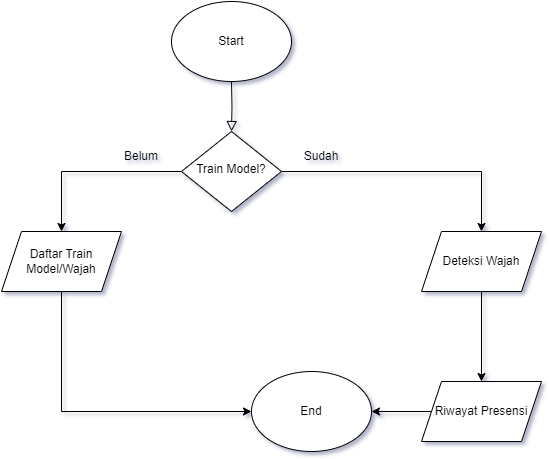

The diagram above was exported from draw.io. Its source (the exported page's mxGraphModel, read from the mxfile embedded in the PNG):
<mxGraphModel dx="1707" dy="468" grid="1" gridSize="10" guides="1" tooltips="1" connect="1" arrows="1" fold="1" page="1" pageScale="1" pageWidth="827" pageHeight="1169" math="0" shadow="0">
  <root>
    <mxCell id="WIyWlLk6GJQsqaUBKTNV-0" />
    <mxCell id="WIyWlLk6GJQsqaUBKTNV-1" parent="WIyWlLk6GJQsqaUBKTNV-0" />
    <mxCell id="WIyWlLk6GJQsqaUBKTNV-2" value="" style="rounded=0;html=1;jettySize=auto;orthogonalLoop=1;fontSize=11;endArrow=block;endFill=0;endSize=8;strokeWidth=1;shadow=0;labelBackgroundColor=none;edgeStyle=orthogonalEdgeStyle;" parent="WIyWlLk6GJQsqaUBKTNV-1" target="WIyWlLk6GJQsqaUBKTNV-6" edge="1">
      <mxGeometry relative="1" as="geometry">
        <mxPoint x="220" y="120" as="sourcePoint" />
      </mxGeometry>
    </mxCell>
    <mxCell id="69wDCL-QFbqb2DapBzyz-1" style="edgeStyle=orthogonalEdgeStyle;rounded=0;orthogonalLoop=1;jettySize=auto;html=1;" edge="1" parent="WIyWlLk6GJQsqaUBKTNV-1" source="WIyWlLk6GJQsqaUBKTNV-6" target="69wDCL-QFbqb2DapBzyz-2">
      <mxGeometry relative="1" as="geometry">
        <mxPoint x="470" y="300" as="targetPoint" />
      </mxGeometry>
    </mxCell>
    <mxCell id="69wDCL-QFbqb2DapBzyz-3" style="edgeStyle=orthogonalEdgeStyle;rounded=0;orthogonalLoop=1;jettySize=auto;html=1;" edge="1" parent="WIyWlLk6GJQsqaUBKTNV-1" source="WIyWlLk6GJQsqaUBKTNV-6" target="69wDCL-QFbqb2DapBzyz-4">
      <mxGeometry relative="1" as="geometry">
        <mxPoint x="70" y="270" as="targetPoint" />
      </mxGeometry>
    </mxCell>
    <mxCell id="WIyWlLk6GJQsqaUBKTNV-6" value="Train Model?" style="rhombus;whiteSpace=wrap;html=1;shadow=0;fontFamily=Helvetica;fontSize=12;align=center;strokeWidth=1;spacing=6;spacingTop=-4;" parent="WIyWlLk6GJQsqaUBKTNV-1" vertex="1">
      <mxGeometry x="170" y="170" width="100" height="80" as="geometry" />
    </mxCell>
    <mxCell id="69wDCL-QFbqb2DapBzyz-0" value="Start" style="ellipse;whiteSpace=wrap;html=1;" vertex="1" parent="WIyWlLk6GJQsqaUBKTNV-1">
      <mxGeometry x="160" y="40" width="120" height="80" as="geometry" />
    </mxCell>
    <mxCell id="69wDCL-QFbqb2DapBzyz-7" style="edgeStyle=orthogonalEdgeStyle;rounded=0;orthogonalLoop=1;jettySize=auto;html=1;exitX=0.5;exitY=1;exitDx=0;exitDy=0;" edge="1" parent="WIyWlLk6GJQsqaUBKTNV-1" source="69wDCL-QFbqb2DapBzyz-2" target="69wDCL-QFbqb2DapBzyz-8">
      <mxGeometry relative="1" as="geometry">
        <mxPoint x="470" y="450" as="targetPoint" />
      </mxGeometry>
    </mxCell>
    <mxCell id="69wDCL-QFbqb2DapBzyz-2" value="Deteksi Wajah" style="shape=parallelogram;perimeter=parallelogramPerimeter;whiteSpace=wrap;html=1;fixedSize=1;" vertex="1" parent="WIyWlLk6GJQsqaUBKTNV-1">
      <mxGeometry x="410" y="270" width="120" height="60" as="geometry" />
    </mxCell>
    <mxCell id="69wDCL-QFbqb2DapBzyz-12" style="edgeStyle=orthogonalEdgeStyle;rounded=0;orthogonalLoop=1;jettySize=auto;html=1;exitX=0.5;exitY=1;exitDx=0;exitDy=0;entryX=0;entryY=0.5;entryDx=0;entryDy=0;" edge="1" parent="WIyWlLk6GJQsqaUBKTNV-1" source="69wDCL-QFbqb2DapBzyz-4" target="69wDCL-QFbqb2DapBzyz-10">
      <mxGeometry relative="1" as="geometry">
        <mxPoint x="160" y="430" as="targetPoint" />
      </mxGeometry>
    </mxCell>
    <mxCell id="69wDCL-QFbqb2DapBzyz-4" value="Daftar Train Model/Wajah" style="shape=parallelogram;perimeter=parallelogramPerimeter;whiteSpace=wrap;html=1;fixedSize=1;" vertex="1" parent="WIyWlLk6GJQsqaUBKTNV-1">
      <mxGeometry x="-10" y="270" width="120" height="60" as="geometry" />
    </mxCell>
    <mxCell id="69wDCL-QFbqb2DapBzyz-5" value="Sudah" style="text;html=1;align=center;verticalAlign=middle;whiteSpace=wrap;rounded=0;" vertex="1" parent="WIyWlLk6GJQsqaUBKTNV-1">
      <mxGeometry x="280" y="180" width="60" height="30" as="geometry" />
    </mxCell>
    <mxCell id="69wDCL-QFbqb2DapBzyz-6" value="Belum" style="text;html=1;align=center;verticalAlign=middle;whiteSpace=wrap;rounded=0;" vertex="1" parent="WIyWlLk6GJQsqaUBKTNV-1">
      <mxGeometry x="100" y="180" width="60" height="30" as="geometry" />
    </mxCell>
    <mxCell id="69wDCL-QFbqb2DapBzyz-9" style="edgeStyle=orthogonalEdgeStyle;rounded=0;orthogonalLoop=1;jettySize=auto;html=1;" edge="1" parent="WIyWlLk6GJQsqaUBKTNV-1" source="69wDCL-QFbqb2DapBzyz-8" target="69wDCL-QFbqb2DapBzyz-10">
      <mxGeometry relative="1" as="geometry">
        <mxPoint x="300" y="450" as="targetPoint" />
      </mxGeometry>
    </mxCell>
    <mxCell id="69wDCL-QFbqb2DapBzyz-8" value="Riwayat Presensi" style="shape=parallelogram;perimeter=parallelogramPerimeter;whiteSpace=wrap;html=1;fixedSize=1;" vertex="1" parent="WIyWlLk6GJQsqaUBKTNV-1">
      <mxGeometry x="410" y="420" width="120" height="60" as="geometry" />
    </mxCell>
    <mxCell id="69wDCL-QFbqb2DapBzyz-10" value="End" style="ellipse;whiteSpace=wrap;html=1;" vertex="1" parent="WIyWlLk6GJQsqaUBKTNV-1">
      <mxGeometry x="240" y="410" width="120" height="80" as="geometry" />
    </mxCell>
  </root>
</mxGraphModel>